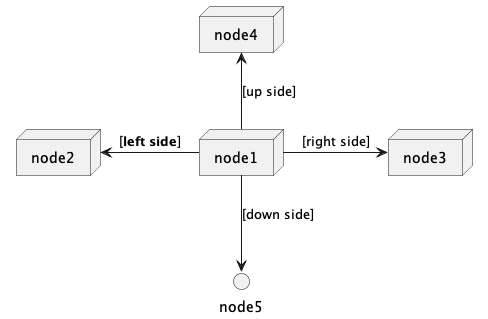

The diagram above was rendered by PlantUML. Its source (embedded in the PNG):
@startuml

node node1
node node2
node node3
node node4

node1 -left-> node2 : [<b>left side</b>]
node1 -right-> node3 : [right side]
node1 -up-> node4 : [up side]
node1 -down-> node5 : [down side]


@enduml